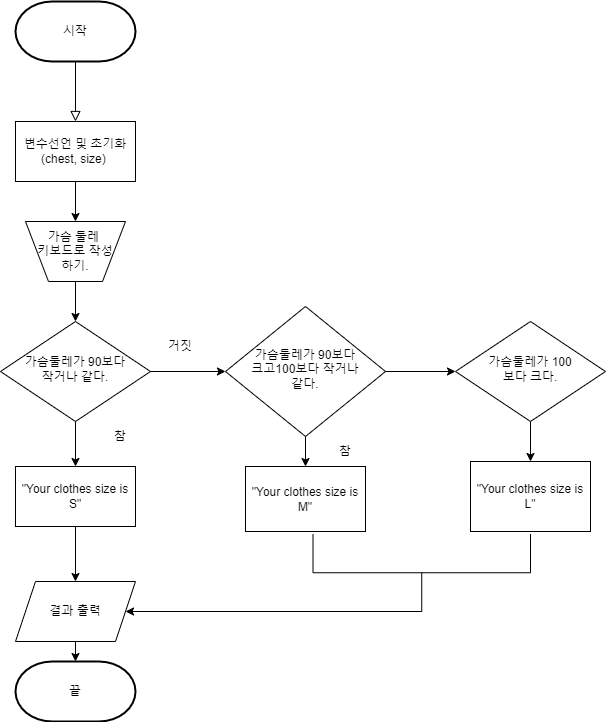

The diagram above was exported from draw.io. Its source (the exported page's mxGraphModel, read from the mxfile embedded in the PNG):
<mxGraphModel dx="1422" dy="762" grid="1" gridSize="10" guides="1" tooltips="1" connect="1" arrows="1" fold="1" page="1" pageScale="1" pageWidth="827" pageHeight="1169" math="0" shadow="0">
  <root>
    <mxCell id="WIyWlLk6GJQsqaUBKTNV-0" />
    <mxCell id="WIyWlLk6GJQsqaUBKTNV-1" parent="WIyWlLk6GJQsqaUBKTNV-0" />
    <mxCell id="WIyWlLk6GJQsqaUBKTNV-2" value="" style="rounded=0;html=1;jettySize=auto;orthogonalLoop=1;fontSize=11;endArrow=block;endFill=0;endSize=8;strokeWidth=1;shadow=0;labelBackgroundColor=none;edgeStyle=orthogonalEdgeStyle;" parent="WIyWlLk6GJQsqaUBKTNV-1" target="ZiP9-EK7J8dPaRMZmIvw-0" edge="1">
      <mxGeometry relative="1" as="geometry">
        <mxPoint x="220" y="120" as="sourcePoint" />
        <mxPoint x="220" y="170" as="targetPoint" />
      </mxGeometry>
    </mxCell>
    <mxCell id="WIyWlLk6GJQsqaUBKTNV-10" value="가슴둘레가 90보다&lt;br&gt;작거나 같다." style="rhombus;whiteSpace=wrap;html=1;shadow=0;fontFamily=Helvetica;fontSize=12;align=center;strokeWidth=1;spacing=6;spacingTop=-4;" parent="WIyWlLk6GJQsqaUBKTNV-1" vertex="1">
      <mxGeometry x="145" y="380" width="150" height="100" as="geometry" />
    </mxCell>
    <mxCell id="ZiP9-EK7J8dPaRMZmIvw-17" style="edgeStyle=orthogonalEdgeStyle;rounded=0;orthogonalLoop=1;jettySize=auto;html=1;exitX=0.5;exitY=1;exitDx=0;exitDy=0;entryX=0.5;entryY=0;entryDx=0;entryDy=0;" edge="1" parent="WIyWlLk6GJQsqaUBKTNV-1" source="ZiP9-EK7J8dPaRMZmIvw-0" target="ZiP9-EK7J8dPaRMZmIvw-3">
      <mxGeometry relative="1" as="geometry" />
    </mxCell>
    <mxCell id="ZiP9-EK7J8dPaRMZmIvw-0" value="변수선언 및 초기화&lt;br&gt;(chest, size)&amp;nbsp;" style="rounded=0;whiteSpace=wrap;html=1;" vertex="1" parent="WIyWlLk6GJQsqaUBKTNV-1">
      <mxGeometry x="160" y="180" width="120" height="60" as="geometry" />
    </mxCell>
    <mxCell id="ZiP9-EK7J8dPaRMZmIvw-3" value="가슴 둘레&amp;nbsp;&lt;br&gt;키보드로 작성&lt;br&gt;하기." style="verticalLabelPosition=middle;verticalAlign=middle;html=1;shape=trapezoid;perimeter=trapezoidPerimeter;whiteSpace=wrap;size=0.23;arcSize=10;flipV=1;labelPosition=center;align=center;" vertex="1" parent="WIyWlLk6GJQsqaUBKTNV-1">
      <mxGeometry x="170" y="280" width="100" height="60" as="geometry" />
    </mxCell>
    <mxCell id="ZiP9-EK7J8dPaRMZmIvw-4" value="" style="endArrow=classic;html=1;rounded=0;exitX=0.5;exitY=1;exitDx=0;exitDy=0;entryX=0.5;entryY=0;entryDx=0;entryDy=0;" edge="1" parent="WIyWlLk6GJQsqaUBKTNV-1" source="ZiP9-EK7J8dPaRMZmIvw-3" target="WIyWlLk6GJQsqaUBKTNV-10">
      <mxGeometry width="50" height="50" relative="1" as="geometry">
        <mxPoint x="390" y="400" as="sourcePoint" />
        <mxPoint x="440" y="350" as="targetPoint" />
      </mxGeometry>
    </mxCell>
    <mxCell id="ZiP9-EK7J8dPaRMZmIvw-5" value="" style="endArrow=classic;html=1;rounded=0;exitX=0.5;exitY=1;exitDx=0;exitDy=0;" edge="1" parent="WIyWlLk6GJQsqaUBKTNV-1" source="WIyWlLk6GJQsqaUBKTNV-10">
      <mxGeometry width="50" height="50" relative="1" as="geometry">
        <mxPoint x="390" y="400" as="sourcePoint" />
        <mxPoint x="220" y="525" as="targetPoint" />
      </mxGeometry>
    </mxCell>
    <mxCell id="ZiP9-EK7J8dPaRMZmIvw-7" value="참" style="text;html=1;strokeColor=none;fillColor=none;align=center;verticalAlign=middle;whiteSpace=wrap;rounded=0;" vertex="1" parent="WIyWlLk6GJQsqaUBKTNV-1">
      <mxGeometry x="235" y="480" width="60" height="30" as="geometry" />
    </mxCell>
    <mxCell id="ZiP9-EK7J8dPaRMZmIvw-8" value="" style="endArrow=classic;html=1;rounded=0;exitX=1;exitY=0.5;exitDx=0;exitDy=0;" edge="1" parent="WIyWlLk6GJQsqaUBKTNV-1" source="WIyWlLk6GJQsqaUBKTNV-10">
      <mxGeometry width="50" height="50" relative="1" as="geometry">
        <mxPoint x="390" y="500" as="sourcePoint" />
        <mxPoint x="370" y="430" as="targetPoint" />
      </mxGeometry>
    </mxCell>
    <mxCell id="ZiP9-EK7J8dPaRMZmIvw-10" value="가슴둘레가 90보다&lt;br&gt;크고100보다 작거나&lt;br&gt;같다." style="rhombus;whiteSpace=wrap;html=1;shadow=0;fontFamily=Helvetica;fontSize=12;align=center;strokeWidth=1;spacing=6;spacingTop=-4;" vertex="1" parent="WIyWlLk6GJQsqaUBKTNV-1">
      <mxGeometry x="370" y="365" width="160" height="130" as="geometry" />
    </mxCell>
    <mxCell id="ZiP9-EK7J8dPaRMZmIvw-11" value="" style="endArrow=classic;html=1;rounded=0;exitX=0.5;exitY=1;exitDx=0;exitDy=0;" edge="1" parent="WIyWlLk6GJQsqaUBKTNV-1" source="ZiP9-EK7J8dPaRMZmIvw-10">
      <mxGeometry width="50" height="50" relative="1" as="geometry">
        <mxPoint x="400" y="500" as="sourcePoint" />
        <mxPoint x="450" y="525" as="targetPoint" />
      </mxGeometry>
    </mxCell>
    <mxCell id="ZiP9-EK7J8dPaRMZmIvw-13" value="거짓" style="text;html=1;strokeColor=none;fillColor=none;align=center;verticalAlign=middle;whiteSpace=wrap;rounded=0;" vertex="1" parent="WIyWlLk6GJQsqaUBKTNV-1">
      <mxGeometry x="295" y="390" width="60" height="30" as="geometry" />
    </mxCell>
    <mxCell id="ZiP9-EK7J8dPaRMZmIvw-15" value="참" style="text;html=1;strokeColor=none;fillColor=none;align=center;verticalAlign=middle;whiteSpace=wrap;rounded=0;" vertex="1" parent="WIyWlLk6GJQsqaUBKTNV-1">
      <mxGeometry x="460" y="495" width="60" height="30" as="geometry" />
    </mxCell>
    <mxCell id="ZiP9-EK7J8dPaRMZmIvw-20" value="가슴둘레가 100&lt;br&gt;보다 크다." style="rhombus;whiteSpace=wrap;html=1;shadow=0;fontFamily=Helvetica;fontSize=12;align=center;strokeWidth=1;spacing=6;spacingTop=-4;" vertex="1" parent="WIyWlLk6GJQsqaUBKTNV-1">
      <mxGeometry x="600" y="380" width="150" height="100" as="geometry" />
    </mxCell>
    <mxCell id="ZiP9-EK7J8dPaRMZmIvw-21" value="" style="endArrow=classic;html=1;rounded=0;exitX=1;exitY=0.5;exitDx=0;exitDy=0;" edge="1" parent="WIyWlLk6GJQsqaUBKTNV-1" source="ZiP9-EK7J8dPaRMZmIvw-10" target="ZiP9-EK7J8dPaRMZmIvw-20">
      <mxGeometry width="50" height="50" relative="1" as="geometry">
        <mxPoint x="400" y="490" as="sourcePoint" />
        <mxPoint x="450" y="440" as="targetPoint" />
      </mxGeometry>
    </mxCell>
    <mxCell id="ZiP9-EK7J8dPaRMZmIvw-23" value="&quot;Your clothes size is S&quot;" style="rounded=0;whiteSpace=wrap;html=1;" vertex="1" parent="WIyWlLk6GJQsqaUBKTNV-1">
      <mxGeometry x="160" y="525" width="120" height="60" as="geometry" />
    </mxCell>
    <mxCell id="ZiP9-EK7J8dPaRMZmIvw-24" value="&quot;Your clothes size is M&quot;" style="rounded=0;whiteSpace=wrap;html=1;" vertex="1" parent="WIyWlLk6GJQsqaUBKTNV-1">
      <mxGeometry x="390" y="525" width="120" height="65" as="geometry" />
    </mxCell>
    <mxCell id="ZiP9-EK7J8dPaRMZmIvw-25" value="&quot;Your clothes size is L&quot;" style="rounded=0;whiteSpace=wrap;html=1;" vertex="1" parent="WIyWlLk6GJQsqaUBKTNV-1">
      <mxGeometry x="615" y="520" width="120" height="70" as="geometry" />
    </mxCell>
    <mxCell id="ZiP9-EK7J8dPaRMZmIvw-26" value="" style="endArrow=classic;html=1;rounded=0;exitX=0.5;exitY=1;exitDx=0;exitDy=0;entryX=0.5;entryY=0;entryDx=0;entryDy=0;" edge="1" parent="WIyWlLk6GJQsqaUBKTNV-1" source="ZiP9-EK7J8dPaRMZmIvw-20" target="ZiP9-EK7J8dPaRMZmIvw-25">
      <mxGeometry width="50" height="50" relative="1" as="geometry">
        <mxPoint x="400" y="490" as="sourcePoint" />
        <mxPoint x="450" y="440" as="targetPoint" />
      </mxGeometry>
    </mxCell>
    <mxCell id="ZiP9-EK7J8dPaRMZmIvw-27" value="" style="endArrow=classic;html=1;rounded=0;exitX=0.5;exitY=1;exitDx=0;exitDy=0;" edge="1" parent="WIyWlLk6GJQsqaUBKTNV-1" source="ZiP9-EK7J8dPaRMZmIvw-23">
      <mxGeometry width="50" height="50" relative="1" as="geometry">
        <mxPoint x="400" y="790" as="sourcePoint" />
        <mxPoint x="220" y="640" as="targetPoint" />
      </mxGeometry>
    </mxCell>
    <mxCell id="ZiP9-EK7J8dPaRMZmIvw-29" value="결과 출력" style="shape=parallelogram;perimeter=parallelogramPerimeter;whiteSpace=wrap;html=1;fixedSize=1;" vertex="1" parent="WIyWlLk6GJQsqaUBKTNV-1">
      <mxGeometry x="160" y="640" width="120" height="60" as="geometry" />
    </mxCell>
    <mxCell id="ZiP9-EK7J8dPaRMZmIvw-30" value="" style="strokeWidth=1;html=1;shape=mxgraph.flowchart.annotation_2;align=left;labelPosition=right;pointerEvents=1;rotation=-90;" vertex="1" parent="WIyWlLk6GJQsqaUBKTNV-1">
      <mxGeometry x="527.5" y="522.5" width="77.5" height="217.5" as="geometry" />
    </mxCell>
    <mxCell id="ZiP9-EK7J8dPaRMZmIvw-32" value="" style="endArrow=classic;html=1;rounded=0;exitX=0;exitY=0.5;exitDx=0;exitDy=0;exitPerimeter=0;entryX=1;entryY=0.5;entryDx=0;entryDy=0;" edge="1" parent="WIyWlLk6GJQsqaUBKTNV-1" source="ZiP9-EK7J8dPaRMZmIvw-30" target="ZiP9-EK7J8dPaRMZmIvw-29">
      <mxGeometry width="50" height="50" relative="1" as="geometry">
        <mxPoint x="400" y="590" as="sourcePoint" />
        <mxPoint x="450" y="540" as="targetPoint" />
      </mxGeometry>
    </mxCell>
    <mxCell id="ZiP9-EK7J8dPaRMZmIvw-34" value="" style="endArrow=classic;html=1;rounded=0;exitX=0.5;exitY=1;exitDx=0;exitDy=0;" edge="1" parent="WIyWlLk6GJQsqaUBKTNV-1" source="ZiP9-EK7J8dPaRMZmIvw-29">
      <mxGeometry width="50" height="50" relative="1" as="geometry">
        <mxPoint x="400" y="790" as="sourcePoint" />
        <mxPoint x="220" y="720" as="targetPoint" />
      </mxGeometry>
    </mxCell>
    <mxCell id="ZiP9-EK7J8dPaRMZmIvw-36" value="시작" style="strokeWidth=2;html=1;shape=mxgraph.flowchart.terminator;whiteSpace=wrap;" vertex="1" parent="WIyWlLk6GJQsqaUBKTNV-1">
      <mxGeometry x="160" y="60" width="120" height="60" as="geometry" />
    </mxCell>
    <mxCell id="ZiP9-EK7J8dPaRMZmIvw-37" value="끝" style="strokeWidth=2;html=1;shape=mxgraph.flowchart.terminator;whiteSpace=wrap;" vertex="1" parent="WIyWlLk6GJQsqaUBKTNV-1">
      <mxGeometry x="160" y="720" width="120" height="60" as="geometry" />
    </mxCell>
  </root>
</mxGraphModel>